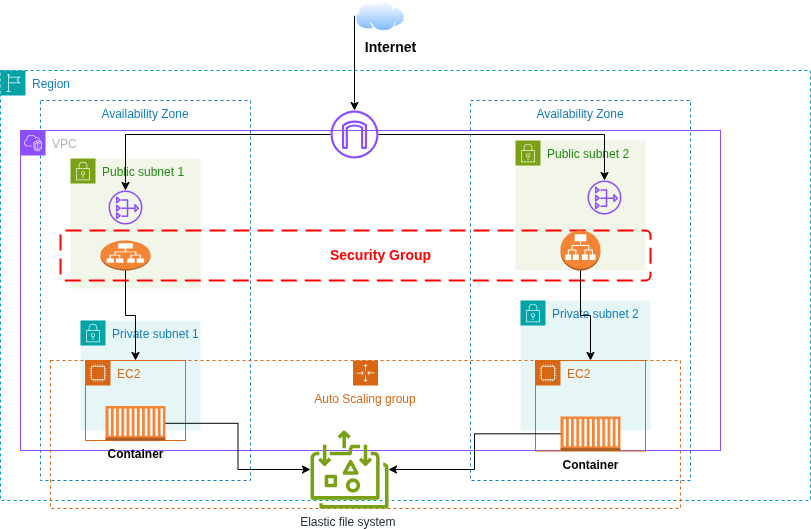

The diagram above was exported from draw.io. Its source (the exported page's mxGraphModel, read from the mxfile embedded in the PNG):
<mxGraphModel dx="980" dy="434" grid="1" gridSize="10" guides="1" tooltips="1" connect="1" arrows="1" fold="1" page="1" pageScale="1" pageWidth="827" pageHeight="1169" math="0" shadow="0">
  <root>
    <mxCell id="0" />
    <mxCell id="1" parent="0" />
    <mxCell id="m2pblzOKDolG9KgGqsUr-1" value="Region" style="points=[[0,0],[0.25,0],[0.5,0],[0.75,0],[1,0],[1,0.25],[1,0.5],[1,0.75],[1,1],[0.75,1],[0.5,1],[0.25,1],[0,1],[0,0.75],[0,0.5],[0,0.25]];outlineConnect=0;gradientColor=none;html=1;whiteSpace=wrap;fontSize=12;fontStyle=0;container=1;pointerEvents=0;collapsible=0;recursiveResize=0;shape=mxgraph.aws4.group;grIcon=mxgraph.aws4.group_region;strokeColor=#00A4A6;fillColor=none;verticalAlign=top;align=left;spacingLeft=30;fontColor=#147EBA;dashed=1;" parent="1" vertex="1">
      <mxGeometry x="240" y="80" width="810" height="430" as="geometry" />
    </mxCell>
    <mxCell id="m2pblzOKDolG9KgGqsUr-2" value="Availability Zone" style="fillColor=none;strokeColor=#147EBA;dashed=1;verticalAlign=top;fontStyle=0;fontColor=#147EBA;whiteSpace=wrap;html=1;" parent="m2pblzOKDolG9KgGqsUr-1" vertex="1">
      <mxGeometry x="40" y="30" width="210" height="380" as="geometry" />
    </mxCell>
    <mxCell id="m2pblzOKDolG9KgGqsUr-3" value="Availability Zone" style="fillColor=none;strokeColor=#147EBA;dashed=1;verticalAlign=top;fontStyle=0;fontColor=#147EBA;whiteSpace=wrap;html=1;" parent="m2pblzOKDolG9KgGqsUr-1" vertex="1">
      <mxGeometry x="470" y="30" width="220" height="380" as="geometry" />
    </mxCell>
    <mxCell id="m2pblzOKDolG9KgGqsUr-10" value="Public subnet 2" style="points=[[0,0],[0.25,0],[0.5,0],[0.75,0],[1,0],[1,0.25],[1,0.5],[1,0.75],[1,1],[0.75,1],[0.5,1],[0.25,1],[0,1],[0,0.75],[0,0.5],[0,0.25]];outlineConnect=0;gradientColor=none;html=1;whiteSpace=wrap;fontSize=12;fontStyle=0;container=1;pointerEvents=0;collapsible=0;recursiveResize=0;shape=mxgraph.aws4.group;grIcon=mxgraph.aws4.group_security_group;grStroke=0;strokeColor=#7AA116;fillColor=#F2F6E8;verticalAlign=top;align=left;spacingLeft=30;fontColor=#248814;dashed=0;" parent="m2pblzOKDolG9KgGqsUr-1" vertex="1">
      <mxGeometry x="515" y="70" width="130" height="130" as="geometry" />
    </mxCell>
    <mxCell id="m2pblzOKDolG9KgGqsUr-8" value="Public subnet 1" style="points=[[0,0],[0.25,0],[0.5,0],[0.75,0],[1,0],[1,0.25],[1,0.5],[1,0.75],[1,1],[0.75,1],[0.5,1],[0.25,1],[0,1],[0,0.75],[0,0.5],[0,0.25]];outlineConnect=0;gradientColor=none;html=1;whiteSpace=wrap;fontSize=12;fontStyle=0;container=1;pointerEvents=0;collapsible=0;recursiveResize=0;shape=mxgraph.aws4.group;grIcon=mxgraph.aws4.group_security_group;grStroke=0;strokeColor=#7AA116;fillColor=#F2F6E8;verticalAlign=top;align=left;spacingLeft=30;fontColor=#248814;dashed=0;" parent="m2pblzOKDolG9KgGqsUr-1" vertex="1">
      <mxGeometry x="70" y="88" width="130" height="130" as="geometry" />
    </mxCell>
    <mxCell id="m2pblzOKDolG9KgGqsUr-15" value="" style="sketch=0;outlineConnect=0;fontColor=#232F3E;gradientColor=none;fillColor=#8C4FFF;strokeColor=none;dashed=0;verticalLabelPosition=bottom;verticalAlign=top;align=center;html=1;fontSize=12;fontStyle=0;aspect=fixed;pointerEvents=1;shape=mxgraph.aws4.nat_gateway;" parent="m2pblzOKDolG9KgGqsUr-1" vertex="1">
      <mxGeometry x="587" y="110" width="34" height="34" as="geometry" />
    </mxCell>
    <mxCell id="m2pblzOKDolG9KgGqsUr-4" value="VPC" style="points=[[0,0],[0.25,0],[0.5,0],[0.75,0],[1,0],[1,0.25],[1,0.5],[1,0.75],[1,1],[0.75,1],[0.5,1],[0.25,1],[0,1],[0,0.75],[0,0.5],[0,0.25]];outlineConnect=0;gradientColor=none;html=1;whiteSpace=wrap;fontSize=12;fontStyle=0;container=1;pointerEvents=0;collapsible=0;recursiveResize=0;shape=mxgraph.aws4.group;grIcon=mxgraph.aws4.group_vpc2;strokeColor=#8C4FFF;fillColor=none;verticalAlign=top;align=left;spacingLeft=30;fontColor=#AAB7B8;dashed=0;" parent="1" vertex="1">
      <mxGeometry x="260" y="140" width="700" height="320" as="geometry" />
    </mxCell>
    <mxCell id="m2pblzOKDolG9KgGqsUr-20" style="edgeStyle=orthogonalEdgeStyle;rounded=0;orthogonalLoop=1;jettySize=auto;html=1;" parent="m2pblzOKDolG9KgGqsUr-4" source="m2pblzOKDolG9KgGqsUr-5" target="m2pblzOKDolG9KgGqsUr-14" edge="1">
      <mxGeometry relative="1" as="geometry" />
    </mxCell>
    <mxCell id="m2pblzOKDolG9KgGqsUr-5" value="" style="sketch=0;outlineConnect=0;fontColor=#232F3E;gradientColor=none;fillColor=#8C4FFF;strokeColor=none;dashed=0;verticalLabelPosition=bottom;verticalAlign=top;align=center;html=1;fontSize=12;fontStyle=0;aspect=fixed;pointerEvents=1;shape=mxgraph.aws4.internet_gateway;" parent="m2pblzOKDolG9KgGqsUr-4" vertex="1">
      <mxGeometry x="310" y="-20" width="48" height="48" as="geometry" />
    </mxCell>
    <mxCell id="m2pblzOKDolG9KgGqsUr-7" value="Private subnet 1" style="points=[[0,0],[0.25,0],[0.5,0],[0.75,0],[1,0],[1,0.25],[1,0.5],[1,0.75],[1,1],[0.75,1],[0.5,1],[0.25,1],[0,1],[0,0.75],[0,0.5],[0,0.25]];outlineConnect=0;gradientColor=none;html=1;whiteSpace=wrap;fontSize=12;fontStyle=0;container=1;pointerEvents=0;collapsible=0;recursiveResize=0;shape=mxgraph.aws4.group;grIcon=mxgraph.aws4.group_security_group;grStroke=0;strokeColor=#00A4A6;fillColor=#E6F6F7;verticalAlign=top;align=left;spacingLeft=30;fontColor=#147EBA;dashed=0;" parent="m2pblzOKDolG9KgGqsUr-4" vertex="1">
      <mxGeometry x="60" y="190" width="120" height="110" as="geometry" />
    </mxCell>
    <mxCell id="m2pblzOKDolG9KgGqsUr-11" value="Private subnet 2" style="points=[[0,0],[0.25,0],[0.5,0],[0.75,0],[1,0],[1,0.25],[1,0.5],[1,0.75],[1,1],[0.75,1],[0.5,1],[0.25,1],[0,1],[0,0.75],[0,0.5],[0,0.25]];outlineConnect=0;gradientColor=none;html=1;whiteSpace=wrap;fontSize=12;fontStyle=0;container=1;pointerEvents=0;collapsible=0;recursiveResize=0;shape=mxgraph.aws4.group;grIcon=mxgraph.aws4.group_security_group;grStroke=0;strokeColor=#00A4A6;fillColor=#E6F6F7;verticalAlign=top;align=left;spacingLeft=30;fontColor=#147EBA;dashed=0;" parent="m2pblzOKDolG9KgGqsUr-4" vertex="1">
      <mxGeometry x="500" y="170" width="130" height="130" as="geometry" />
    </mxCell>
    <mxCell id="m2pblzOKDolG9KgGqsUr-13" value="" style="rounded=1;arcSize=10;dashed=1;strokeColor=#ff0000;fillColor=none;gradientColor=none;dashPattern=8 4;strokeWidth=2;" parent="m2pblzOKDolG9KgGqsUr-4" vertex="1">
      <mxGeometry x="40" y="100" width="590" height="50" as="geometry" />
    </mxCell>
    <mxCell id="m2pblzOKDolG9KgGqsUr-14" value="" style="sketch=0;outlineConnect=0;fontColor=#232F3E;gradientColor=none;fillColor=#8C4FFF;strokeColor=none;dashed=0;verticalLabelPosition=bottom;verticalAlign=top;align=center;html=1;fontSize=12;fontStyle=0;aspect=fixed;pointerEvents=1;shape=mxgraph.aws4.nat_gateway;" parent="m2pblzOKDolG9KgGqsUr-4" vertex="1">
      <mxGeometry x="88" y="60" width="34" height="34" as="geometry" />
    </mxCell>
    <mxCell id="m2pblzOKDolG9KgGqsUr-16" value="" style="outlineConnect=0;dashed=0;verticalLabelPosition=bottom;verticalAlign=top;align=center;html=1;shape=mxgraph.aws3.application_load_balancer;fillColor=#F58534;gradientColor=none;" parent="m2pblzOKDolG9KgGqsUr-4" vertex="1">
      <mxGeometry x="80" y="110" width="50" height="30" as="geometry" />
    </mxCell>
    <mxCell id="m2pblzOKDolG9KgGqsUr-17" value="" style="outlineConnect=0;dashed=0;verticalLabelPosition=bottom;verticalAlign=top;align=center;html=1;shape=mxgraph.aws3.application_load_balancer;fillColor=#F58534;gradientColor=none;" parent="m2pblzOKDolG9KgGqsUr-4" vertex="1">
      <mxGeometry x="540" y="100" width="40" height="40" as="geometry" />
    </mxCell>
    <mxCell id="m2pblzOKDolG9KgGqsUr-18" value="&lt;b&gt;&lt;font style=&quot;font-size: 14px; color: rgb(255, 0, 0);&quot;&gt;Security Group&lt;/font&gt;&lt;/b&gt;" style="text;html=1;align=center;verticalAlign=middle;resizable=0;points=[];autosize=1;strokeColor=none;fillColor=none;" parent="m2pblzOKDolG9KgGqsUr-4" vertex="1">
      <mxGeometry x="300" y="110" width="120" height="30" as="geometry" />
    </mxCell>
    <mxCell id="m2pblzOKDolG9KgGqsUr-12" value="Auto Scaling group" style="points=[[0,0],[0.25,0],[0.5,0],[0.75,0],[1,0],[1,0.25],[1,0.5],[1,0.75],[1,1],[0.75,1],[0.5,1],[0.25,1],[0,1],[0,0.75],[0,0.5],[0,0.25]];outlineConnect=0;gradientColor=none;html=1;whiteSpace=wrap;fontSize=12;fontStyle=0;container=1;pointerEvents=0;collapsible=0;recursiveResize=0;shape=mxgraph.aws4.groupCenter;grIcon=mxgraph.aws4.group_auto_scaling_group;grStroke=1;strokeColor=#D86613;fillColor=none;verticalAlign=top;align=center;fontColor=#D86613;dashed=1;spacingTop=25;" parent="1" vertex="1">
      <mxGeometry x="290" y="370" width="630" height="148" as="geometry" />
    </mxCell>
    <mxCell id="m2pblzOKDolG9KgGqsUr-25" value="EC2&amp;nbsp;" style="points=[[0,0],[0.25,0],[0.5,0],[0.75,0],[1,0],[1,0.25],[1,0.5],[1,0.75],[1,1],[0.75,1],[0.5,1],[0.25,1],[0,1],[0,0.75],[0,0.5],[0,0.25]];outlineConnect=0;gradientColor=none;html=1;whiteSpace=wrap;fontSize=12;fontStyle=0;container=1;pointerEvents=0;collapsible=0;recursiveResize=0;shape=mxgraph.aws4.group;grIcon=mxgraph.aws4.group_ec2_instance_contents;strokeColor=#D86613;fillColor=none;verticalAlign=top;align=left;spacingLeft=30;fontColor=#D86613;dashed=0;" parent="m2pblzOKDolG9KgGqsUr-12" vertex="1">
      <mxGeometry x="35" width="100" height="80" as="geometry" />
    </mxCell>
    <mxCell id="m2pblzOKDolG9KgGqsUr-26" value="&lt;b&gt;Container&lt;/b&gt;" style="outlineConnect=0;dashed=0;verticalLabelPosition=bottom;verticalAlign=top;align=center;html=1;shape=mxgraph.aws3.ec2_compute_container;fillColor=#F58534;gradientColor=none;" parent="m2pblzOKDolG9KgGqsUr-25" vertex="1">
      <mxGeometry x="20" y="45.5" width="60" height="34.5" as="geometry" />
    </mxCell>
    <mxCell id="m2pblzOKDolG9KgGqsUr-27" value="EC2" style="points=[[0,0],[0.25,0],[0.5,0],[0.75,0],[1,0],[1,0.25],[1,0.5],[1,0.75],[1,1],[0.75,1],[0.5,1],[0.25,1],[0,1],[0,0.75],[0,0.5],[0,0.25]];outlineConnect=0;gradientColor=none;html=1;whiteSpace=wrap;fontSize=12;fontStyle=0;container=1;pointerEvents=0;collapsible=0;recursiveResize=0;shape=mxgraph.aws4.group;grIcon=mxgraph.aws4.group_ec2_instance_contents;strokeColor=#D86613;fillColor=none;verticalAlign=top;align=left;spacingLeft=30;fontColor=#D86613;dashed=0;" parent="m2pblzOKDolG9KgGqsUr-12" vertex="1">
      <mxGeometry x="485" width="110" height="90.5" as="geometry" />
    </mxCell>
    <mxCell id="m2pblzOKDolG9KgGqsUr-28" value="&lt;b&gt;Container&lt;/b&gt;" style="outlineConnect=0;dashed=0;verticalLabelPosition=bottom;verticalAlign=top;align=center;html=1;shape=mxgraph.aws3.ec2_compute_container;fillColor=#F58534;gradientColor=none;" parent="m2pblzOKDolG9KgGqsUr-27" vertex="1">
      <mxGeometry x="25" y="56" width="60" height="34.5" as="geometry" />
    </mxCell>
    <mxCell id="crZRylIfD-idcsXBEcYg-6" value="Elastic file system&amp;nbsp;" style="sketch=0;outlineConnect=0;fontColor=#232F3E;gradientColor=none;fillColor=#7AA116;strokeColor=none;dashed=0;verticalLabelPosition=bottom;verticalAlign=top;align=center;html=1;fontSize=12;fontStyle=0;aspect=fixed;pointerEvents=1;shape=mxgraph.aws4.elastic_file_system_standard;" vertex="1" parent="m2pblzOKDolG9KgGqsUr-12">
      <mxGeometry x="260" y="70" width="78" height="78" as="geometry" />
    </mxCell>
    <mxCell id="crZRylIfD-idcsXBEcYg-3" style="edgeStyle=orthogonalEdgeStyle;rounded=0;orthogonalLoop=1;jettySize=auto;html=1;" edge="1" parent="m2pblzOKDolG9KgGqsUr-12" source="m2pblzOKDolG9KgGqsUr-28" target="crZRylIfD-idcsXBEcYg-6">
      <mxGeometry relative="1" as="geometry">
        <mxPoint x="339" y="101.5" as="targetPoint" />
      </mxGeometry>
    </mxCell>
    <mxCell id="crZRylIfD-idcsXBEcYg-4" style="edgeStyle=orthogonalEdgeStyle;rounded=0;orthogonalLoop=1;jettySize=auto;html=1;" edge="1" parent="m2pblzOKDolG9KgGqsUr-12" source="m2pblzOKDolG9KgGqsUr-26" target="crZRylIfD-idcsXBEcYg-6">
      <mxGeometry relative="1" as="geometry">
        <mxPoint x="270" y="115.36000000000001" as="targetPoint" />
      </mxGeometry>
    </mxCell>
    <mxCell id="m2pblzOKDolG9KgGqsUr-23" style="edgeStyle=orthogonalEdgeStyle;rounded=0;orthogonalLoop=1;jettySize=auto;html=1;" parent="1" source="m2pblzOKDolG9KgGqsUr-22" target="m2pblzOKDolG9KgGqsUr-5" edge="1">
      <mxGeometry relative="1" as="geometry">
        <Array as="points">
          <mxPoint x="594" y="26" />
        </Array>
      </mxGeometry>
    </mxCell>
    <mxCell id="m2pblzOKDolG9KgGqsUr-22" value="" style="image;aspect=fixed;perimeter=ellipsePerimeter;html=1;align=center;shadow=0;dashed=0;spacingTop=3;image=img/lib/active_directory/internet_cloud.svg;" parent="1" vertex="1">
      <mxGeometry x="595" y="10" width="50" height="31.5" as="geometry" />
    </mxCell>
    <mxCell id="m2pblzOKDolG9KgGqsUr-24" value="&lt;b&gt;&lt;font style=&quot;font-size: 14px;&quot;&gt;Internet&lt;/font&gt;&lt;/b&gt;" style="text;html=1;align=center;verticalAlign=middle;resizable=0;points=[];autosize=1;strokeColor=none;fillColor=none;" parent="1" vertex="1">
      <mxGeometry x="595" y="41.5" width="70" height="30" as="geometry" />
    </mxCell>
    <mxCell id="m2pblzOKDolG9KgGqsUr-29" style="edgeStyle=orthogonalEdgeStyle;rounded=0;orthogonalLoop=1;jettySize=auto;html=1;" parent="1" source="m2pblzOKDolG9KgGqsUr-16" target="m2pblzOKDolG9KgGqsUr-25" edge="1">
      <mxGeometry relative="1" as="geometry" />
    </mxCell>
    <mxCell id="m2pblzOKDolG9KgGqsUr-30" style="edgeStyle=orthogonalEdgeStyle;rounded=0;orthogonalLoop=1;jettySize=auto;html=1;entryX=0.5;entryY=0;entryDx=0;entryDy=0;" parent="1" source="m2pblzOKDolG9KgGqsUr-17" target="m2pblzOKDolG9KgGqsUr-27" edge="1">
      <mxGeometry relative="1" as="geometry" />
    </mxCell>
    <mxCell id="m2pblzOKDolG9KgGqsUr-21" style="edgeStyle=orthogonalEdgeStyle;rounded=0;orthogonalLoop=1;jettySize=auto;html=1;" parent="1" source="m2pblzOKDolG9KgGqsUr-5" target="m2pblzOKDolG9KgGqsUr-15" edge="1">
      <mxGeometry relative="1" as="geometry" />
    </mxCell>
  </root>
</mxGraphModel>